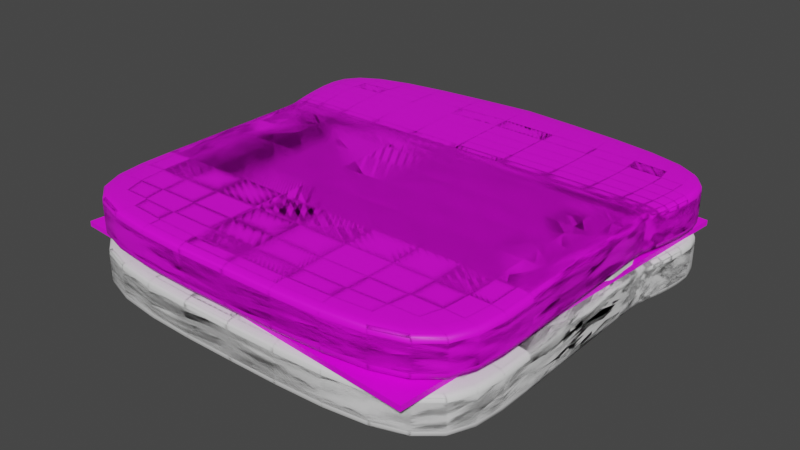 # Source: Faiwusiewiez_Jazmin_Nicole_48111284.blend  (saved by Blender 3.3.6; exported with 4.5.12 LTS)
import bpy
from mathutils import Matrix  # noqa: F401  (used for matrix-valued properties, if any)

bpy.ops.wm.read_factory_settings(use_empty=True)
scene = bpy.context.scene
scene.name = 'Scene'

# ---- images (referenced by path relative to the original .blend; pixels are not part of the script)
import os
ASSET_DIR = os.environ.get("B2B_ASSET_DIR", "")  # directory of the original .blend (textures are referenced by path, not embedded)
HERE = os.path.dirname(os.path.abspath(__file__))  # packed textures are extracted next to this script under _unpacked/

def load_image(name, relpath, width, height, colorspace="sRGB"):
    """Load a texture the original file referenced (path relative to the .blend, or extracted next to this script)."""
    p = next((c for c in (os.path.join(HERE, relpath), os.path.join(ASSET_DIR, relpath)) if relpath and os.path.exists(c)), "")
    if p:
        img = bpy.data.images.load(p, check_existing=True)
        img.name = name
    else:  # same state as the original file: an image datablock whose file is absent (Cycles renders it pink)
        img = bpy.data.images.new(name, width, height)
        img.source = "FILE"
        img.filepath = "//" + (relpath or name)
    img.colorspace_settings.name = colorspace
    return img
img_endesga_32_32x_png_001 = load_image('endesga-32-32x.png.001', 'endesga-32-32x.png', 1024, 1024, 'sRGB')

# ---- materials (node trees are filled in below, after node groups)
mat_paleta = bpy.data.materials.new('Paleta')
mat_paleta.use_transparent_shadow = False
mat_material_003 = bpy.data.materials.new('Material.003')
mat_material_003.use_transparent_shadow = False
mat_material_002 = bpy.data.materials.new('Material.002')
mat_material_002.use_transparent_shadow = False

# ---- material node trees
mat_paleta.use_nodes = True; mat_paleta.node_tree.nodes.clear()
_N = mat_paleta.node_tree.nodes; _L = mat_paleta.node_tree.links
n0 = _N.new('ShaderNodeBsdfPrincipled'); n0.name = 'Principled BSDF'; n0.location = (10, 300)
n0.distribution = 'GGX'
n0.subsurface_method = 'BURLEY'
n0.inputs[3].default_value = 1.45
n0.inputs[27].default_value = (0.0, 0.0, 0.0, 1.0)
n0.inputs[28].default_value = 1.0
n1 = _N.new('ShaderNodeOutputMaterial'); n1.name = 'Material Output'; n1.location = (300, 300)
n2 = _N.new('ShaderNodeTexImage'); n2.name = 'Image Texture'; n2.location = (-280, 280)
n2.image = img_endesga_32_32x_png_001
_L.new(n0.outputs[0], n1.inputs[0])
_L.new(n2.outputs[0], n0.inputs[0])
n1.is_active_output = True
mat_material_003.use_nodes = True; mat_material_003.node_tree.nodes.clear()
_N = mat_material_003.node_tree.nodes; _L = mat_material_003.node_tree.links
n0 = _N.new('ShaderNodeBsdfPrincipled'); n0.name = 'Principled BSDF'; n0.location = (10, 300)
n0.distribution = 'GGX'
n0.subsurface_method = 'RANDOM_WALK_SKIN'
n0.inputs[3].default_value = 1.45
n0.inputs[27].default_value = (0.0, 0.0, 0.0, 1.0)
n0.inputs[28].default_value = 1.0
n1 = _N.new('ShaderNodeOutputMaterial'); n1.name = 'Material Output'; n1.location = (300, 300)
n2 = _N.new('ShaderNodeTexImage'); n2.name = 'Image Texture'; n2.location = (-280, 280)
n2.image = img_endesga_32_32x_png_001
_L.new(n0.outputs[0], n1.inputs[0])
_L.new(n2.outputs[0], n0.inputs[0])
n1.is_active_output = True
mat_material_002.use_nodes = True; mat_material_002.node_tree.nodes.clear()
_N = mat_material_002.node_tree.nodes; _L = mat_material_002.node_tree.links
n0 = _N.new('ShaderNodeBsdfPrincipled'); n0.name = 'Principled BSDF'; n0.location = (10, 300)
n0.distribution = 'GGX'
n0.subsurface_method = 'RANDOM_WALK_SKIN'
n0.inputs[3].default_value = 1.45
n0.inputs[27].default_value = (0.0, 0.0, 0.0, 1.0)
n0.inputs[28].default_value = 1.0
n1 = _N.new('ShaderNodeOutputMaterial'); n1.name = 'Material Output'; n1.location = (300, 300)
n2 = _N.new('ShaderNodeTexImage'); n2.name = 'Image Texture'; n2.location = (-280, 280)
n2.image = img_endesga_32_32x_png_001
_L.new(n0.outputs[0], n1.inputs[0])
_L.new(n2.outputs[0], n0.inputs[0])
n1.is_active_output = True

# ---- world
world_world = bpy.data.worlds.new('World'); scene.world = world_world
world_world.use_nodes = True; world_world.node_tree.nodes.clear()
_N = world_world.node_tree.nodes; _L = world_world.node_tree.links
n0 = _N.new('ShaderNodeOutputWorld'); n0.name = 'World Output'; n0.location = (300, 300)
n1 = _N.new('ShaderNodeBackground'); n1.name = 'Background'; n1.location = (10, 300)
n1.inputs[0].default_value = (0.05088, 0.05088, 0.05088, 1.0)
_L.new(n1.outputs[0], n0.inputs[0])
n0.is_active_output = True
world_world.color = (0.05088, 0.05088, 0.05088)
world_world.use_sun_shadow = False
world_world.sun_shadow_jitter_overblur = 0.0

# ---- meshes
me_sphere = bpy.data.meshes.new('Sphere')
me_sphere.from_pydata([(0.0, 0.04142, 0.058), (0.0, 0.07174, 0.04298), (0.0, 0.08284, -3.621e-09), (0.0, 0.07174, -0.03998), (0.0, 0.04142, -0.06534), (0.02929, 0.02929, 0.05923), (0.05073, 0.05073, 0.04596), (0.05857, 0.05857, 0.001771), (0.05073, 0.05073, -0.03998), (0.02929, 0.02929, -0.06534), (0.0, -7.242e-09, -0.05644), (0.04142, -7.059e-09, 0.06086), (0.07174, -4.59e-09, 0.05115), (0.08284, -4.59e-09, 0.00591), (0.07174, -7.059e-09, -0.03998), (0.04142, -8.293e-09, -0.06534), (0.02929, -0.02929, 0.05923), (0.05073, -0.05073, 0.04596), (0.05857, -0.05857, 0.001771), (0.05073, -0.05073, -0.03998), (0.02929, -0.02929, -0.06534), (-2.285e-09, -0.04142, 0.058), (2.652e-09, -0.07174, 0.04298), (1.833e-10, -0.08284, -3.621e-09), (2.652e-09, -0.07174, -0.03998), (1.833e-10, -0.04142, -0.06534), (-0.002735, 0.01013, 0.07709), (-0.02929, -0.02929, 0.05994), (-0.05073, -0.05073, 0.04645), (-0.05857, -0.05857, 0.00197), (-0.05073, -0.05073, -0.03996), (-0.02929, -0.02929, -0.06534), (-0.04142, -4.59e-09, 0.06191), (-0.07174, -4.59e-09, 0.05224), (-0.08284, -4.59e-09, 0.006572), (-0.07174, -7.059e-09, -0.03897), (-0.04142, -7.059e-09, -0.06534), (-0.02929, 0.02929, 0.05994), (-0.05073, 0.05073, 0.04645), (-0.05857, 0.05857, 0.00197), (-0.05073, 0.05073, -0.03996), (-0.02929, 0.02929, -0.06534), (-0.001956, -0.00192, 0.05114), (-4.927e-09, -0.002766, 0.05117), (0.001964, -0.001935, 0.0511), (0.002752, 1.414e-05, 0.05084), (0.001964, 0.001926, 0.05038), (-4.781e-09, 0.002728, 0.05015), (-0.001956, 0.001927, 0.05043), (-0.002735, 2.589e-05, 0.05091), (-0.001956, 0.008437, 0.07807), (-4.107e-09, 0.007672, 0.07844), (0.001964, 0.008406, 0.07804), (0.002752, 0.0101, 0.07704), (0.001964, 0.01167, 0.07586), (-3.983e-09, 0.01232, 0.07533), (-0.001956, 0.01169, 0.0759), (-0.001956, 0.0214, 0.08504), (-0.002735, 0.02014, 0.08654), (-3.965e-09, 0.02188, 0.08434), (0.001964, 0.02137, 0.085), (0.002752, 0.02009, 0.0865), (0.001964, 0.01867, 0.08785), (-4.087e-09, 0.01804, 0.0884), (-0.001956, 0.0187, 0.08788)], [], [(10, 4, 9), (3, 2, 7, 8), (1, 0, 5, 6), (4, 3, 8, 9), (2, 1, 6, 7), (5, 46, 45, 11), (9, 8, 14, 15), (7, 6, 12, 13), (11, 45, 44, 16), (10, 9, 15), (8, 7, 13, 14), (6, 5, 11, 12), (15, 14, 19, 20), (13, 12, 17, 18), (16, 44, 43, 21), (10, 15, 20), (14, 13, 18, 19), (12, 11, 16, 17), (20, 19, 24, 25), (18, 17, 22, 23), (54, 55, 59, 60), (10, 20, 25), (19, 18, 23, 24), (17, 16, 21, 22), (25, 24, 30, 31), (23, 22, 28, 29), (37, 48, 47, 0), (10, 25, 31), (24, 23, 29, 30), (22, 21, 27, 28), (29, 28, 33, 34), (32, 49, 48, 37), (10, 31, 36), (30, 29, 34, 35), (28, 27, 32, 33), (31, 30, 35, 36), (21, 43, 42, 27), (10, 36, 41), (35, 34, 39, 40), (33, 32, 37, 38), (36, 35, 40, 41), (34, 33, 38, 39), (10, 41, 4), (40, 39, 2, 3), (38, 37, 0, 1), (41, 40, 3, 4), (39, 38, 1, 2), (0, 47, 46, 5), (46, 47, 55, 54), (27, 42, 49, 32), (44, 45, 53, 52), (42, 43, 51, 50), (47, 48, 56, 55), (45, 46, 54, 53), (43, 44, 52, 51), (49, 42, 50, 26), (48, 49, 26, 56), (64, 63, 62, 61, 60, 59, 57, 58), (55, 56, 57, 59), (51, 52, 62, 63), (52, 53, 61, 62), (56, 26, 58, 57), (53, 54, 60, 61), (26, 50, 64, 58), (50, 51, 63, 64)])
_uv = me_sphere.uv_layers.new(name='UVMap')
_uv.uv.foreach_set('vector', [0.2342, 0.5732, 0.2342, 0.5732, 0.2342, 0.5732, 0.2342, 0.5732, 0.2342, 0.5732, 0.2342, 0.5732, 0.2342, 0.5732, 0.2342, 0.5732, 0.2342, 0.5732, 0.2342, 0.5732, 0.2342, 0.5732, 0.2342, 0.5732, 0.2342, 0.5732, 0.2342, 0.5732, 0.2342, 0.5732, 0.2342, 0.5732, 0.2342, 0.5732, 0.2342, 0.5732, 0.2342, 0.5732, 0.2342, 0.5732, 0.2342, 0.5732, 0.2342, 0.5732, 0.2342, 0.5732, 0.2342, 0.5732, 0.2342, 0.5732, 0.2342, 0.5732, 0.2342, 0.5732, 0.2342, 0.5732, 0.2342, 0.5732, 0.2342, 0.5732, 0.2342, 0.5732, 0.2342, 0.5732, 0.2342, 0.5732, 0.2342, 0.5732, 0.2342, 0.5732, 0.2342, 0.5732, 0.2342, 0.5732, 0.2342, 0.5732, 0.2342, 0.5732, 0.2342, 0.5732, 0.2342, 0.5732, 0.2342, 0.5732, 0.2342, 0.5732, 0.2342, 0.5732, 0.2342, 0.5732, 0.2342, 0.5732, 0.2342, 0.5732, 0.2342, 0.5732, 0.2342, 0.5732, 0.2342, 0.5732, 0.2342, 0.5732, 0.2342, 0.5732, 0.2342, 0.5732, 0.2342, 0.5732, 0.2342, 0.5732, 0.2342, 0.5732, 0.2342, 0.5732, 0.2342, 0.5732, 0.2342, 0.5732, 0.2342, 0.5732, 0.2342, 0.5732, 0.2342, 0.5732, 0.2342, 0.5732, 0.2342, 0.5732, 0.2342, 0.5732, 0.2342, 0.5732, 0.2342, 0.5732, 0.2342, 0.5732, 0.2342, 0.5732, 0.2342, 0.5732, 0.2342, 0.5732, 0.2342, 0.5732, 0.2342, 0.5732, 0.2342, 0.5732, 0.2342, 0.5732, 0.2342, 0.5732, 0.2342, 0.5732, 0.1456, 0.4377, 0.1456, 0.4377, 0.1456, 0.4377, 0.1456, 0.4377, 0.2342, 0.5732, 0.2342, 0.5732, 0.2342, 0.5732, 0.2342, 0.5732, 0.2342, 0.5732, 0.2342, 0.5732, 0.2342, 0.5732, 0.2342, 0.5732, 0.2342, 0.5732, 0.2342, 0.5732, 0.2342, 0.5732, 0.2342, 0.5732, 0.2342, 0.5732, 0.2342, 0.5732, 0.2342, 0.5732, 0.2342, 0.5732, 0.2342, 0.5732, 0.2342, 0.5732, 0.2342, 0.5732, 0.2342, 0.5732, 0.2342, 0.5732, 0.2342, 0.5732, 0.2342, 0.5732, 0.2342, 0.5732, 0.2342, 0.5732, 0.2342, 0.5732, 0.2342, 0.5732, 0.2342, 0.5732, 0.2342, 0.5732, 0.2342, 0.5732, 0.2342, 0.5732, 0.2342, 0.5732, 0.2342, 0.5732, 0.2342, 0.5732, 0.2342, 0.5732, 0.2342, 0.5732, 0.2342, 0.5732, 0.2342, 0.5732, 0.2342, 0.5732, 0.2342, 0.5732, 0.2342, 0.5732, 0.2342, 0.5732, 0.2342, 0.5732, 0.2342, 0.5732, 0.2342, 0.5732, 0.2342, 0.5732, 0.2342, 0.5732, 0.2342, 0.5732, 0.2342, 0.5732, 0.2342, 0.5732, 0.2342, 0.5732, 0.2342, 0.5732, 0.2342, 0.5732, 0.2342, 0.5732, 0.2342, 0.5732, 0.2342, 0.5732, 0.2342, 0.5732, 0.2342, 0.5732, 0.2342, 0.5732, 0.2342, 0.5732, 0.2342, 0.5732, 0.2342, 0.5732, 0.2342, 0.5732, 0.2342, 0.5732, 0.2342, 0.5732, 0.2342, 0.5732, 0.2342, 0.5732, 0.2342, 0.5732, 0.2342, 0.5732, 0.2342, 0.5732, 0.2342, 0.5732, 0.2342, 0.5732, 0.2342, 0.5732, 0.2342, 0.5732, 0.2342, 0.5732, 0.2342, 0.5732, 0.2342, 0.5732, 0.2342, 0.5732, 0.2342, 0.5732, 0.2342, 0.5732, 0.2342, 0.5732, 0.2342, 0.5732, 0.2342, 0.5732, 0.2342, 0.5732, 0.2342, 0.5732, 0.2342, 0.5732, 0.2342, 0.5732, 0.2342, 0.5732, 0.2342, 0.5732, 0.2342, 0.5732, 0.2342, 0.5732, 0.2342, 0.5732, 0.2342, 0.5732, 0.2342, 0.5732, 0.2342, 0.5732, 0.2342, 0.5732, 0.2342, 0.5732, 0.2342, 0.5732, 0.2342, 0.5732, 0.2342, 0.5732, 0.2342, 0.5732, 0.2342, 0.5732, 0.2342, 0.5732, 0.1456, 0.4377, 0.1456, 0.4377, 0.1456, 0.4377, 0.1456, 0.4377, 0.2342, 0.5732, 0.2342, 0.5732, 0.2342, 0.5732, 0.2342, 0.5732, 0.1456, 0.4377, 0.1456, 0.4377, 0.1456, 0.4377, 0.1456, 0.4377, 0.1456, 0.4377, 0.1456, 0.4377, 0.1456, 0.4377, 0.1456, 0.4377, 0.1456, 0.4377, 0.1456, 0.4377, 0.1456, 0.4377, 0.1456, 0.4377, 0.1456, 0.4377, 0.1456, 0.4377, 0.1456, 0.4377, 0.1456, 0.4377, 0.1456, 0.4377, 0.1456, 0.4377, 0.1456, 0.4377, 0.1456, 0.4377, 0.1456, 0.4377, 0.1456, 0.4377, 0.1456, 0.4377, 0.1456, 0.4377, 0.1456, 0.4377, 0.1456, 0.4377, 0.1456, 0.4377, 0.1456, 0.4377, 0.1456, 0.4377, 0.1456, 0.4377, 0.1456, 0.4377, 0.1456, 0.4377, 0.1456, 0.4377, 0.1456, 0.4377, 0.1456, 0.4377, 0.1456, 0.4377, 0.1456, 0.4377, 0.1456, 0.4377, 0.1456, 0.4377, 0.1456, 0.4377, 0.1456, 0.4377, 0.1456, 0.4377, 0.1456, 0.4377, 0.1456, 0.4377, 0.1456, 0.4377, 0.1456, 0.4377, 0.1456, 0.4377, 0.1456, 0.4377, 0.1456, 0.4377, 0.1456, 0.4377, 0.1456, 0.4377, 0.1456, 0.4377, 0.1456, 0.4377, 0.1456, 0.4377, 0.1456, 0.4377, 0.1456, 0.4377, 0.1456, 0.4377, 0.1456, 0.4377, 0.1456, 0.4377, 0.1456, 0.4377, 0.1456, 0.4377, 0.1456, 0.4377, 0.1456, 0.4377, 0.1456, 0.4377])
me_sphere.materials.append(mat_paleta)
me_sphere.use_remesh_fix_poles = True
me_sphere.use_remesh_preserve_attributes = False
me_sphere.update()
me_cylinder = bpy.data.meshes.new('Cylinder')
me_cylinder.from_pydata([(2.016e-09, 0.03354, -0.1388), (2.016e-09, 0.03354, 0.1388), (0.01677, 0.02905, -0.1388), (0.01677, 0.02905, 0.1388), (0.02905, 0.01677, -0.1388), (0.02905, 0.01677, 0.1388), (0.03354, -2.752e-09, -0.1388), (0.03354, -2.752e-09, 0.1388), (0.02905, -0.01677, -0.1388), (0.02905, -0.01677, 0.1388), (0.01677, -0.02905, -0.1388), (0.01677, -0.02905, 0.1388), (3.796e-10, -0.03354, -0.1388), (3.796e-10, -0.03354, 0.1388), (-0.01677, -0.02905, -0.1388), (-0.01677, -0.02905, 0.1388), (-0.02905, -0.01677, -0.1388), (-0.02905, -0.01677, 0.1388), (-0.03354, 5.029e-10, -0.1388), (-0.03354, 5.029e-10, 0.1388), (-0.02905, 0.01677, -0.1388), (-0.02905, 0.01677, 0.1388), (-0.01677, 0.02905, -0.1388), (-0.01677, 0.02905, 0.1388), (0.0, 0.111, -0.1388), (0.05551, 0.09615, -0.1388), (0.05551, 0.09615, 0.1388), (0.0, 0.111, 0.1388), (0.09615, 0.05551, -0.1388), (0.09615, 0.05551, 0.1388), (0.111, -4.853e-09, -0.1388), (0.111, -4.853e-09, 0.1388), (0.09615, -0.05551, -0.1388), (0.09615, -0.05551, 0.1388), (0.05551, -0.09615, -0.1388), (0.05551, -0.09615, 0.1388), (-9.706e-09, -0.111, -0.1388), (-9.706e-09, -0.111, 0.1388), (-0.05551, -0.09615, -0.1388), (-0.05551, -0.09615, 0.1388), (-0.09615, -0.05551, -0.1388), (-0.09615, -0.05551, 0.1388), (-0.111, 1.324e-09, -0.1388), (-0.111, 1.324e-09, 0.1388), (-0.09615, 0.05551, -0.1388), (-0.09615, 0.05551, 0.1388), (-0.05551, 0.09615, -0.1388), (-0.05551, 0.09615, 0.1388), (1.803e-10, 0.09933, -0.1388), (0.04967, 0.08602, -0.1388), (0.04967, 0.08602, 0.1388), (1.803e-10, 0.09933, 0.1388), (0.08602, 0.04967, -0.1388), (0.08602, 0.04967, 0.1388), (0.09933, -4.131e-09, -0.1388), (0.09933, -4.131e-09, 0.1388), (0.08602, -0.04967, -0.1388), (0.08602, -0.04967, 0.1388), (0.04967, -0.08602, -0.1388), (0.04967, -0.08602, 0.1388), (-9.165e-09, -0.09933, -0.1388), (-9.165e-09, -0.09933, 0.1388), (-0.04967, -0.08602, -0.1388), (-0.04967, -0.08602, 0.1388), (-0.08602, -0.04967, -0.1388), (-0.08602, -0.04967, 0.1388), (-0.09933, 1.324e-09, -0.1388), (-0.09933, 1.324e-09, 0.1388), (-0.08602, 0.04967, -0.1388), (-0.08602, 0.04967, 0.1388), (-0.04967, 0.08602, -0.1388), (-0.04967, 0.08602, 0.1388), (7.847e-10, 0.06015, -0.1388), (0.03008, 0.0521, -0.1388), (0.03008, 0.0521, 0.1388), (7.847e-10, 0.06015, 0.1388), (0.0521, 0.03008, -0.1388), (0.0521, 0.03008, 0.1388), (0.06015, -1.11e-09, -0.1388), (0.06015, -1.11e-09, 0.1388), (0.0521, -0.03008, -0.1388), (0.0521, -0.03008, 0.1388), (0.03008, -0.0521, -0.1388), (0.03008, -0.0521, 0.1388), (-3.726e-09, -0.06015, -0.1388), (-3.726e-09, -0.06015, 0.1388), (-0.03008, -0.0521, -0.1388), (-0.03008, -0.0521, 0.1388), (-0.0521, -0.03008, -0.1388), (-0.0521, -0.03008, 0.1388), (-0.06015, 1.324e-09, -0.1388), (-0.06015, 1.324e-09, 0.1388), (-0.0521, 0.03008, -0.1388), (-0.0521, 0.03008, 0.1388), (-0.03008, 0.0521, -0.1388), (-0.03008, 0.0521, 0.1388), (0.0, 0.111, 0.07005), (0.0, 0.111, 0.06272), (0.05551, 0.09615, 0.06272), (0.05551, 0.09615, 0.07005), (0.09615, 0.05551, 0.06272), (0.09615, 0.05551, 0.07005), (0.111, -4.853e-09, 0.06272), (0.111, -4.853e-09, 0.07005), (0.09615, -0.05551, 0.06272), (0.09615, -0.05551, 0.07005), (0.05551, -0.09615, 0.06272), (0.05551, -0.09615, 0.07005), (-9.706e-09, -0.111, 0.06272), (-9.706e-09, -0.111, 0.07005), (-0.05551, -0.09615, 0.06272), (-0.05551, -0.09615, 0.07005), (-0.09615, -0.05551, 0.06272), (-0.09615, -0.05551, 0.07005), (-0.111, 1.324e-09, 0.06272), (-0.111, 1.324e-09, 0.07005), (-0.09615, 0.05551, 0.06272), (-0.09615, 0.05551, 0.07005), (-0.05551, 0.09615, 0.06272), (-0.05551, 0.09615, 0.07005), (0.05551, 0.09615, -0.08976), (0.05551, 0.09615, -0.09709), (0.09615, 0.05551, -0.08976), (0.09615, 0.05551, -0.09709), (0.111, -4.853e-09, -0.08976), (0.111, -4.853e-09, -0.09709), (0.09615, -0.05551, -0.08976), (0.09615, -0.05551, -0.09709), (0.05551, -0.09615, -0.08976), (0.05551, -0.09615, -0.09709), (-9.706e-09, -0.111, -0.08976), (-9.706e-09, -0.111, -0.09709), (-0.05551, -0.09615, -0.08976), (-0.05551, -0.09615, -0.09709), (-0.09615, -0.05551, -0.08976), (-0.09615, -0.05551, -0.09709), (-0.111, 1.324e-09, -0.08976), (-0.111, 1.324e-09, -0.09709), (-0.09615, 0.05551, -0.08976), (-0.09615, 0.05551, -0.09709), (-0.05551, 0.09615, -0.08976), (-0.05551, 0.09615, -0.09709), (0.0, 0.111, -0.09709), (0.0, 0.111, -0.08976)], [], [(140, 118, 97, 143), (120, 98, 100, 122), (122, 100, 102, 124), (124, 102, 104, 126), (126, 104, 106, 128), (128, 106, 108, 130), (130, 108, 110, 132), (132, 110, 112, 134), (134, 112, 114, 136), (136, 114, 116, 138), (3, 1, 23, 21, 19, 17, 15, 13, 11, 9, 7, 5), (138, 116, 118, 140), (143, 97, 98, 120), (0, 2, 4, 6, 8, 10, 12, 14, 16, 18, 20, 22), (49, 48, 24, 25), (51, 50, 26, 27), (52, 49, 25, 28), (50, 53, 29, 26), (54, 52, 28, 30), (53, 55, 31, 29), (56, 54, 30, 32), (55, 57, 33, 31), (58, 56, 32, 34), (57, 59, 35, 33), (60, 58, 34, 36), (59, 61, 37, 35), (62, 60, 36, 38), (61, 63, 39, 37), (64, 62, 38, 40), (63, 65, 41, 39), (66, 64, 40, 42), (65, 67, 43, 41), (68, 66, 42, 44), (67, 69, 45, 43), (70, 68, 44, 46), (69, 71, 47, 45), (48, 70, 46, 24), (71, 51, 27, 47), (73, 72, 48, 49), (75, 74, 50, 51), (76, 73, 49, 52), (74, 77, 53, 50), (78, 76, 52, 54), (77, 79, 55, 53), (80, 78, 54, 56), (79, 81, 57, 55), (82, 80, 56, 58), (81, 83, 59, 57), (84, 82, 58, 60), (83, 85, 61, 59), (86, 84, 60, 62), (85, 87, 63, 61), (88, 86, 62, 64), (87, 89, 65, 63), (90, 88, 64, 66), (89, 91, 67, 65), (92, 90, 66, 68), (91, 93, 69, 67), (94, 92, 68, 70), (93, 95, 71, 69), (72, 94, 70, 48), (95, 75, 51, 71), (2, 0, 72, 73), (1, 3, 74, 75), (4, 2, 73, 76), (3, 5, 77, 74), (6, 4, 76, 78), (5, 7, 79, 77), (8, 6, 78, 80), (7, 9, 81, 79), (10, 8, 80, 82), (9, 11, 83, 81), (12, 10, 82, 84), (11, 13, 85, 83), (14, 12, 84, 86), (13, 15, 87, 85), (16, 14, 86, 88), (15, 17, 89, 87), (18, 16, 88, 90), (17, 19, 91, 89), (20, 18, 90, 92), (19, 21, 93, 91), (22, 20, 92, 94), (21, 23, 95, 93), (0, 22, 94, 72), (23, 1, 75, 95), (99, 26, 29, 101), (25, 121, 123, 28), (117, 45, 47, 119), (115, 43, 45, 117), (113, 41, 43, 115), (111, 39, 41, 113), (109, 37, 39, 111), (107, 35, 37, 109), (105, 33, 35, 107), (103, 31, 33, 105), (101, 29, 31, 103), (96, 27, 26, 99), (28, 123, 125, 30), (24, 142, 121, 25), (30, 125, 127, 32), (32, 127, 129, 34), (34, 129, 131, 36), (36, 131, 133, 38), (38, 133, 135, 40), (40, 135, 137, 42), (42, 137, 139, 44), (44, 139, 141, 46), (46, 141, 142, 24), (119, 96, 97, 118), (117, 119, 118, 116), (115, 117, 116, 114), (113, 115, 114, 112), (111, 113, 112, 110), (109, 111, 110, 108), (107, 109, 108, 106), (105, 107, 106, 104), (103, 105, 104, 102), (101, 103, 102, 100), (99, 101, 100, 98), (96, 99, 98, 97), (143, 120, 121, 142), (120, 122, 123, 121), (122, 124, 125, 123), (124, 126, 127, 125), (126, 128, 129, 127), (128, 130, 131, 129), (130, 132, 133, 131), (132, 134, 135, 133), (134, 136, 137, 135), (136, 138, 139, 137), (138, 140, 141, 139), (140, 143, 142, 141), (119, 47, 27, 96)])
_uv = me_cylinder.uv_layers.new(name='UVMap')
_uv.uv.foreach_set('vector', [0.644, 0.3601, 0.644, 0.3601, 0.644, 0.3601, 0.644, 0.3601, 0.644, 0.3601, 0.644, 0.3601, 0.644, 0.3601, 0.644, 0.3601, 0.644, 0.3601, 0.644, 0.3601, 0.644, 0.3601, 0.644, 0.3601, 0.644, 0.3601, 0.644, 0.3601, 0.644, 0.3601, 0.644, 0.3601, 0.644, 0.3601, 0.644, 0.3601, 0.644, 0.3601, 0.644, 0.3601, 0.644, 0.3601, 0.644, 0.3601, 0.644, 0.3601, 0.644, 0.3601, 0.644, 0.3601, 0.644, 0.3601, 0.644, 0.3601, 0.644, 0.3601, 0.644, 0.3601, 0.644, 0.3601, 0.644, 0.3601, 0.644, 0.3601, 0.644, 0.3601, 0.644, 0.3601, 0.644, 0.3601, 0.644, 0.3601, 0.644, 0.3601, 0.644, 0.3601, 0.644, 0.3601, 0.644, 0.3601, 0.644, 0.3601, 0.644, 0.3601, 0.644, 0.3601, 0.644, 0.3601, 0.644, 0.3601, 0.644, 0.3601, 0.644, 0.3601, 0.644, 0.3601, 0.644, 0.3601, 0.644, 0.3601, 0.644, 0.3601, 0.644, 0.3601, 0.644, 0.3601, 0.644, 0.3601, 0.644, 0.3601, 0.644, 0.3601, 0.644, 0.3601, 0.644, 0.3601, 0.644, 0.3601, 0.644, 0.3601, 0.644, 0.3601, 0.644, 0.3601, 0.644, 0.3601, 0.644, 0.3601, 0.644, 0.3601, 0.644, 0.3601, 0.644, 0.3601, 0.644, 0.3601, 0.644, 0.3601, 0.644, 0.3601, 0.644, 0.3601, 0.644, 0.3601, 0.6723, 0.325, 0.6723, 0.325, 0.6723, 0.325, 0.6723, 0.325, 0.6723, 0.325, 0.6723, 0.325, 0.6723, 0.325, 0.6723, 0.325, 0.6723, 0.325, 0.6723, 0.325, 0.6723, 0.325, 0.6723, 0.325, 0.6723, 0.325, 0.6723, 0.325, 0.6723, 0.325, 0.6723, 0.325, 0.6723, 0.325, 0.6723, 0.325, 0.6723, 0.325, 0.6723, 0.325, 0.6723, 0.325, 0.6723, 0.325, 0.6723, 0.325, 0.6723, 0.325, 0.6723, 0.325, 0.6723, 0.325, 0.6723, 0.325, 0.6723, 0.325, 0.6723, 0.325, 0.6723, 0.325, 0.6723, 0.325, 0.6723, 0.325, 0.6723, 0.325, 0.6723, 0.325, 0.6723, 0.325, 0.6723, 0.325, 0.6723, 0.325, 0.6723, 0.325, 0.6723, 0.325, 0.6723, 0.325, 0.6723, 0.325, 0.6723, 0.325, 0.6723, 0.325, 0.6723, 0.325, 0.6723, 0.325, 0.6723, 0.325, 0.6723, 0.325, 0.6723, 0.325, 0.6723, 0.325, 0.6723, 0.325, 0.6723, 0.325, 0.6723, 0.325, 0.6723, 0.325, 0.6723, 0.325, 0.6723, 0.325, 0.6723, 0.325, 0.6723, 0.325, 0.6723, 0.325, 0.6723, 0.325, 0.6723, 0.325, 0.6723, 0.325, 0.6723, 0.325, 0.6723, 0.325, 0.6723, 0.325, 0.6723, 0.325, 0.6723, 0.325, 0.6723, 0.325, 0.6723, 0.325, 0.6723, 0.325, 0.6723, 0.325, 0.6723, 0.325, 0.6723, 0.325, 0.6723, 0.325, 0.6723, 0.325, 0.6723, 0.325, 0.6723, 0.325, 0.6723, 0.325, 0.6723, 0.325, 0.6723, 0.325, 0.6723, 0.325, 0.6723, 0.325, 0.6723, 0.325, 0.6723, 0.325, 0.6723, 0.325, 0.6723, 0.325, 0.6723, 0.325, 0.6723, 0.325, 0.6723, 0.325, 0.6723, 0.325, 0.6723, 0.325, 0.6723, 0.325, 0.6723, 0.325, 0.6723, 0.325, 0.6723, 0.325, 0.6723, 0.325, 0.6723, 0.325, 0.644, 0.3601, 0.644, 0.3601, 0.644, 0.3601, 0.644, 0.3601, 0.644, 0.3601, 0.644, 0.3601, 0.644, 0.3601, 0.644, 0.3601, 0.644, 0.3601, 0.644, 0.3601, 0.644, 0.3601, 0.644, 0.3601, 0.644, 0.3601, 0.644, 0.3601, 0.644, 0.3601, 0.644, 0.3601, 0.644, 0.3601, 0.644, 0.3601, 0.644, 0.3601, 0.644, 0.3601, 0.644, 0.3601, 0.644, 0.3601, 0.644, 0.3601, 0.644, 0.3601, 0.644, 0.3601, 0.644, 0.3601, 0.644, 0.3601, 0.644, 0.3601, 0.644, 0.3601, 0.644, 0.3601, 0.644, 0.3601, 0.644, 0.3601, 0.644, 0.3601, 0.644, 0.3601, 0.644, 0.3601, 0.644, 0.3601, 0.644, 0.3601, 0.644, 0.3601, 0.644, 0.3601, 0.644, 0.3601, 0.644, 0.3601, 0.644, 0.3601, 0.644, 0.3601, 0.644, 0.3601, 0.644, 0.3601, 0.644, 0.3601, 0.644, 0.3601, 0.644, 0.3601, 0.644, 0.3601, 0.644, 0.3601, 0.644, 0.3601, 0.644, 0.3601, 0.644, 0.3601, 0.644, 0.3601, 0.644, 0.3601, 0.644, 0.3601, 0.644, 0.3601, 0.644, 0.3601, 0.644, 0.3601, 0.644, 0.3601, 0.644, 0.3601, 0.644, 0.3601, 0.644, 0.3601, 0.644, 0.3601, 0.644, 0.3601, 0.644, 0.3601, 0.644, 0.3601, 0.644, 0.3601, 0.644, 0.3601, 0.644, 0.3601, 0.644, 0.3601, 0.644, 0.3601, 0.644, 0.3601, 0.644, 0.3601, 0.644, 0.3601, 0.644, 0.3601, 0.644, 0.3601, 0.644, 0.3601, 0.644, 0.3601, 0.644, 0.3601, 0.644, 0.3601, 0.644, 0.3601, 0.644, 0.3601, 0.644, 0.3601, 0.644, 0.3601, 0.644, 0.3601, 0.644, 0.3601, 0.644, 0.3601, 0.644, 0.3601, 0.644, 0.3601, 0.644, 0.3601, 0.644, 0.3601, 0.644, 0.3601, 0.644, 0.3601, 0.644, 0.3601, 0.644, 0.3601, 0.6723, 0.325, 0.6723, 0.325, 0.6723, 0.325, 0.6723, 0.325, 0.6723, 0.325, 0.6723, 0.325, 0.6723, 0.325, 0.6723, 0.325, 0.6723, 0.325, 0.6723, 0.325, 0.6723, 0.325, 0.6723, 0.325, 0.6723, 0.325, 0.6723, 0.325, 0.6723, 0.325, 0.6723, 0.325, 0.6723, 0.325, 0.6723, 0.325, 0.6723, 0.325, 0.6723, 0.325, 0.6723, 0.325, 0.6723, 0.325, 0.6723, 0.325, 0.6723, 0.325, 0.6723, 0.325, 0.6723, 0.325, 0.6723, 0.325, 0.6723, 0.325, 0.6723, 0.325, 0.6723, 0.325, 0.6723, 0.325, 0.6723, 0.325, 0.6723, 0.325, 0.6723, 0.325, 0.6723, 0.325, 0.6723, 0.325, 0.6723, 0.325, 0.6723, 0.325, 0.6723, 0.325, 0.6723, 0.325, 0.6723, 0.325, 0.6723, 0.325, 0.6723, 0.325, 0.6723, 0.325, 0.6723, 0.325, 0.6723, 0.325, 0.6723, 0.325, 0.6723, 0.325, 0.6723, 0.325, 0.6723, 0.325, 0.6723, 0.325, 0.6723, 0.325, 0.6723, 0.325, 0.6723, 0.325, 0.6723, 0.325, 0.6723, 0.325, 0.6723, 0.325, 0.6723, 0.325, 0.6723, 0.325, 0.6723, 0.325, 0.6723, 0.325, 0.6723, 0.325, 0.6723, 0.325, 0.6723, 0.325, 0.6723, 0.325, 0.6723, 0.325, 0.6723, 0.325, 0.6723, 0.325, 0.6723, 0.325, 0.6723, 0.325, 0.6723, 0.325, 0.6723, 0.325, 0.6723, 0.325, 0.6723, 0.325, 0.6723, 0.325, 0.6723, 0.325, 0.6723, 0.325, 0.6723, 0.325, 0.6723, 0.325, 0.6723, 0.325, 0.6723, 0.325, 0.6723, 0.325, 0.6723, 0.325, 0.6723, 0.325, 0.6723, 0.325, 0.6723, 0.325, 0.6723, 0.325, 0.6723, 0.325, 0.6723, 0.325, 0.6723, 0.325, 0.6723, 0.325, 0.6723, 0.325, 0.6723, 0.325, 0.6723, 0.325, 0.6723, 0.325, 0.6723, 0.325, 0.644, 0.3601, 0.644, 0.3601, 0.644, 0.3601, 0.644, 0.3601, 0.644, 0.3601, 0.644, 0.3601, 0.644, 0.3601, 0.644, 0.3601, 0.644, 0.3601, 0.644, 0.3601, 0.644, 0.3601, 0.644, 0.3601, 0.644, 0.3601, 0.644, 0.3601, 0.644, 0.3601, 0.644, 0.3601, 0.644, 0.3601, 0.644, 0.3601, 0.644, 0.3601, 0.644, 0.3601, 0.644, 0.3601, 0.644, 0.3601, 0.644, 0.3601, 0.644, 0.3601, 0.644, 0.3601, 0.644, 0.3601, 0.644, 0.3601, 0.644, 0.3601, 0.644, 0.3601, 0.644, 0.3601, 0.644, 0.3601, 0.644, 0.3601, 0.644, 0.3601, 0.644, 0.3601, 0.644, 0.3601, 0.644, 0.3601, 0.644, 0.3601, 0.644, 0.3601, 0.644, 0.3601, 0.644, 0.3601, 0.644, 0.3601, 0.644, 0.3601, 0.644, 0.3601, 0.644, 0.3601, 0.644, 0.3601, 0.644, 0.3601, 0.644, 0.3601, 0.644, 0.3601, 0.644, 0.3601, 0.644, 0.3601, 0.644, 0.3601, 0.644, 0.3601, 0.644, 0.3601, 0.644, 0.3601, 0.644, 0.3601, 0.644, 0.3601, 0.644, 0.3601, 0.644, 0.3601, 0.644, 0.3601, 0.644, 0.3601, 0.644, 0.3601, 0.644, 0.3601, 0.644, 0.3601, 0.644, 0.3601, 0.644, 0.3601, 0.644, 0.3601, 0.644, 0.3601, 0.644, 0.3601, 0.644, 0.3601, 0.644, 0.3601, 0.644, 0.3601, 0.644, 0.3601, 0.644, 0.3601, 0.644, 0.3601, 0.644, 0.3601, 0.644, 0.3601, 0.644, 0.3601, 0.644, 0.3601, 0.644, 0.3601, 0.644, 0.3601, 0.644, 0.3601, 0.644, 0.3601, 0.644, 0.3601, 0.644, 0.3601, 0.644, 0.3601, 0.644, 0.3601, 0.644, 0.3601, 0.644, 0.3601, 0.644, 0.3601, 0.644, 0.3601, 0.644, 0.3601, 0.644, 0.3601, 0.6723, 0.325, 0.6723, 0.325, 0.6723, 0.325, 0.6723, 0.325, 0.6723, 0.325, 0.6723, 0.325, 0.6723, 0.325, 0.6723, 0.325, 0.6723, 0.325, 0.6723, 0.325, 0.6723, 0.325, 0.6723, 0.325, 0.6723, 0.325, 0.6723, 0.325, 0.6723, 0.325, 0.6723, 0.325, 0.6723, 0.325, 0.6723, 0.325, 0.6723, 0.325, 0.6723, 0.325, 0.6723, 0.325, 0.6723, 0.325, 0.6723, 0.325, 0.6723, 0.325, 0.6723, 0.325, 0.6723, 0.325, 0.6723, 0.325, 0.6723, 0.325, 0.6723, 0.325, 0.6723, 0.325, 0.6723, 0.325, 0.6723, 0.325, 0.6723, 0.325, 0.6723, 0.325, 0.6723, 0.325, 0.6723, 0.325, 0.6723, 0.325, 0.6723, 0.325, 0.6723, 0.325, 0.6723, 0.325, 0.6723, 0.325, 0.6723, 0.325, 0.6723, 0.325, 0.6723, 0.325, 0.6723, 0.325, 0.6723, 0.325, 0.6723, 0.325, 0.6723, 0.325, 0.6723, 0.325, 0.6723, 0.325, 0.6723, 0.325, 0.6723, 0.325, 0.6723, 0.325, 0.6723, 0.325, 0.6723, 0.325, 0.6723, 0.325, 0.6723, 0.325, 0.6723, 0.325, 0.6723, 0.325, 0.6723, 0.325, 0.6723, 0.325, 0.6723, 0.325, 0.6723, 0.325, 0.6723, 0.325, 0.6723, 0.325, 0.6723, 0.325, 0.6723, 0.325, 0.6723, 0.325, 0.6723, 0.325, 0.6723, 0.325, 0.6723, 0.325, 0.6723, 0.325, 0.6723, 0.325, 0.6723, 0.325, 0.6723, 0.325, 0.6723, 0.325, 0.6723, 0.325, 0.6723, 0.325, 0.6723, 0.325, 0.6723, 0.325, 0.6723, 0.325, 0.6723, 0.325, 0.6723, 0.325, 0.6723, 0.325, 0.6723, 0.325, 0.6723, 0.325, 0.6723, 0.325, 0.6723, 0.325, 0.6723, 0.325, 0.6723, 0.325, 0.6723, 0.325, 0.6723, 0.325, 0.6723, 0.325, 0.6723, 0.325, 0.6723, 0.325, 0.6723, 0.325, 0.644, 0.3601, 0.644, 0.3601, 0.644, 0.3601, 0.644, 0.3601])
me_cylinder.materials.append(mat_paleta)
me_cylinder.use_remesh_fix_poles = True
me_cylinder.use_remesh_preserve_attributes = False
me_cylinder.update()
me_cube = bpy.data.meshes.new('Cube')
me_cube.from_pydata([(0.1805, 0.1125, 0.02516), (0.1805, 0.1125, -0.02516), (0.1882, -0.08483, 0.02516), (0.1882, -0.08483, -0.02516), (-0.1515, 0.1017, 0.02516), (-0.1515, 0.1017, -0.02516), (-0.2249, -0.0523, 0.02516), (-0.2249, -0.0523, -0.02516), (-0.05216, -0.09205, 0.02516), (-0.05216, -0.09205, -0.02516), (0.0, 0.1125, 0.02516), (0.0, 0.1125, -0.02516), (0.2326, -0.002409, 0.02516), (0.2326, -0.002409, -0.02516), (-0.2693, 0.06505, 0.02516), (-0.2693, 0.06505, -0.02516), (-0.1014, 0.0271, -0.02516), (-0.1014, 0.0271, 0.02516), (0.09024, -0.1125, 0.02516), (0.1007, 0.1299, -0.02516), (0.09024, -0.1125, -0.02516), (0.1007, 0.1299, 0.02516), (0.2517, -0.002697, 0.02516), (0.1943, 0.1207, 0.02516), (0.1943, 0.1207, -0.02516), (0.2517, -0.002697, -0.02516), (0.2023, -0.09278, -0.02516), (0.2023, -0.09278, 0.02516), (0.09213, -0.1243, 0.02516), (-0.0576, -0.1034, -0.02516), (-0.2392, -0.06016, -0.02516), (-0.2392, -0.06016, 0.02516), (-0.2866, 0.07008, 0.02516), (-0.2866, 0.07008, -0.02516), (-0.1569, 0.1131, -0.02516), (-0.1569, 0.1131, 0.02516), (-0.003627, 0.1242, 0.02516), (0.1014, 0.1417, -0.02516), (-0.0576, -0.1034, 0.02516), (0.09213, -0.1243, -0.02516), (0.1014, 0.1417, 0.02516), (-0.003627, 0.1242, -0.02516), (0.1398, -0.0008563, 0.02516), (0.09212, -0.03051, 0.02516), (0.04254, 0.008625, 0.02516), (0.09164, 0.03114, 0.02516), (0.1263, -0.0231, 0.02516), (0.09207, 0.00295, 0.02516), (0.05634, -0.01688, 0.02516), (0.05648, 0.02777, 0.02516), (0.1281, 0.02184, 0.02516), (0.04254, 0.008625, -0.02516), (0.09212, -0.03051, -0.02516), (0.1398, -0.0008563, -0.02516), (0.09164, 0.03114, -0.02516), (0.05634, -0.01688, -0.02516), (0.09207, 0.00295, -0.02516), (0.1263, -0.0231, -0.02516), (0.1281, 0.02184, -0.02516), (0.05648, 0.02777, -0.02516), (0.141, 0.02928, 0.02516), (0.1566, -0.001124, 0.02516), (0.1385, -0.03095, 0.02516), (0.09024, -0.04142, 0.02516), (0.04311, -0.02347, 0.02516), (0.02545, 0.009162, 0.02516), (0.04555, 0.03676, 0.02516), (0.09358, 0.04137, 0.02516), (0.04555, 0.03676, -0.02516), (0.02545, 0.009162, -0.02516), (0.04311, -0.02347, -0.02516), (0.09024, -0.04142, -0.02516), (0.1385, -0.03095, -0.02516), (0.1566, -0.001124, -0.02516), (0.141, 0.02928, -0.02516), (0.09358, 0.04137, -0.02516)], [], [(2, 27, 22, 12), (9, 29, 30, 7), (6, 31, 38, 8), (3, 26, 39, 20), (17, 10, 4, 14), (20, 71, 72, 73, 13, 3), (15, 5, 11, 16), (18, 63, 64, 65, 17, 8), (18, 28, 27, 2), (19, 37, 24, 1), (16, 11, 19, 75, 68, 69), (7, 15, 16, 9), (8, 17, 14, 6), (11, 41, 37, 19), (10, 36, 35, 4), (75, 19, 1, 13, 73, 74), (67, 21, 10, 17, 65, 66), (8, 38, 28, 18), (2, 12, 61, 62, 63, 18), (9, 16, 69, 70, 71, 20), (13, 25, 26, 3), (22, 27, 26, 25), (38, 31, 30, 29), (32, 35, 34, 33), (40, 23, 24, 37), (35, 36, 41, 34), (28, 38, 29, 39), (31, 32, 33, 30), (23, 22, 25, 24), (27, 28, 39, 26), (36, 40, 37, 41), (0, 23, 40, 21), (20, 39, 29, 9), (1, 24, 25, 13), (21, 40, 36, 10), (14, 32, 31, 6), (4, 35, 32, 14), (12, 22, 23, 0), (5, 34, 41, 11), (15, 33, 34, 5), (7, 30, 33, 15), (42, 50, 47, 46), (43, 46, 47, 48), (44, 48, 47, 49), (45, 49, 47, 50), (51, 59, 56, 55), (52, 55, 56, 57), (53, 57, 56, 58), (54, 58, 56, 59), (12, 0, 21, 67, 60, 61), (42, 61, 60, 50), (46, 62, 61, 42), (43, 63, 62, 46), (48, 64, 63, 43), (44, 65, 64, 48), (49, 66, 65, 44), (45, 67, 66, 49), (50, 60, 67, 45), (51, 69, 68, 59), (55, 70, 69, 51), (52, 71, 70, 55), (57, 72, 71, 52), (53, 73, 72, 57), (58, 74, 73, 53), (54, 75, 74, 58), (59, 68, 75, 54)])
_uv = me_cube.uv_layers.new(name='UVMap')
_uv.uv.foreach_set('vector', [0.07921, 0.5787, 0.07921, 0.5787, 0.07921, 0.5787, 0.07921, 0.5787, 0.07921, 0.5787, 0.07921, 0.5787, 0.07921, 0.5787, 0.07921, 0.5787, 0.07921, 0.5787, 0.07921, 0.5787, 0.07921, 0.5787, 0.07921, 0.5787, 0.07921, 0.5787, 0.07921, 0.5787, 0.07921, 0.5787, 0.07921, 0.5787, 0.2638, 0.4675, 0.2638, 0.4675, 0.2638, 0.4675, 0.2638, 0.4675, 0.2638, 0.4675, 0.2638, 0.4675, 0.2638, 0.4675, 0.2638, 0.4675, 0.2638, 0.4675, 0.2638, 0.4675, 0.2638, 0.4675, 0.2638, 0.4675, 0.2638, 0.4675, 0.2638, 0.4675, 0.2638, 0.4675, 0.2638, 0.4675, 0.2638, 0.4675, 0.2638, 0.4675, 0.2638, 0.4675, 0.2638, 0.4675, 0.07921, 0.5787, 0.07921, 0.5787, 0.07921, 0.5787, 0.07921, 0.5787, 0.07921, 0.5787, 0.07921, 0.5787, 0.07921, 0.5787, 0.07921, 0.5787, 0.2638, 0.4675, 0.2638, 0.4675, 0.2638, 0.4675, 0.2638, 0.4675, 0.2638, 0.4675, 0.2638, 0.4675, 0.2638, 0.4675, 0.2638, 0.4675, 0.2638, 0.4675, 0.2638, 0.4675, 0.2638, 0.4675, 0.2638, 0.4675, 0.2638, 0.4675, 0.2638, 0.4675, 0.07921, 0.5787, 0.07921, 0.5787, 0.07921, 0.5787, 0.07921, 0.5787, 0.07921, 0.5787, 0.07921, 0.5787, 0.07921, 0.5787, 0.07921, 0.5787, 0.2638, 0.4675, 0.2638, 0.4675, 0.2638, 0.4675, 0.2638, 0.4675, 0.2638, 0.4675, 0.2638, 0.4675, 0.2638, 0.4675, 0.2638, 0.4675, 0.2638, 0.4675, 0.2638, 0.4675, 0.2638, 0.4675, 0.2638, 0.4675, 0.07921, 0.5787, 0.07921, 0.5787, 0.07921, 0.5787, 0.07921, 0.5787, 0.2638, 0.4675, 0.2638, 0.4675, 0.2638, 0.4675, 0.2638, 0.4675, 0.2638, 0.4675, 0.2638, 0.4675, 0.2638, 0.4675, 0.2638, 0.4675, 0.2638, 0.4675, 0.2638, 0.4675, 0.2638, 0.4675, 0.2638, 0.4675, 0.07921, 0.5787, 0.07921, 0.5787, 0.07921, 0.5787, 0.07921, 0.5787, 0.07921, 0.5787, 0.07921, 0.5787, 0.07921, 0.5787, 0.07921, 0.5787, 0.07921, 0.5787, 0.07921, 0.5787, 0.07921, 0.5787, 0.07921, 0.5787, 0.07921, 0.5787, 0.07921, 0.5787, 0.07921, 0.5787, 0.07921, 0.5787, 0.07921, 0.5787, 0.07921, 0.5787, 0.07921, 0.5787, 0.07921, 0.5787, 0.07921, 0.5787, 0.07921, 0.5787, 0.07921, 0.5787, 0.07921, 0.5787, 0.07921, 0.5787, 0.07921, 0.5787, 0.07921, 0.5787, 0.07921, 0.5787, 0.07921, 0.5787, 0.07921, 0.5787, 0.07921, 0.5787, 0.07921, 0.5787, 0.07921, 0.5787, 0.07921, 0.5787, 0.07921, 0.5787, 0.07921, 0.5787, 0.07921, 0.5787, 0.07921, 0.5787, 0.07921, 0.5787, 0.07921, 0.5787, 0.07921, 0.5787, 0.07921, 0.5787, 0.07921, 0.5787, 0.07921, 0.5787, 0.07921, 0.5787, 0.07921, 0.5787, 0.07921, 0.5787, 0.07921, 0.5787, 0.07921, 0.5787, 0.07921, 0.5787, 0.07921, 0.5787, 0.07921, 0.5787, 0.07921, 0.5787, 0.07921, 0.5787, 0.07921, 0.5787, 0.07921, 0.5787, 0.07921, 0.5787, 0.07921, 0.5787, 0.07921, 0.5787, 0.07921, 0.5787, 0.07921, 0.5787, 0.07921, 0.5787, 0.07921, 0.5787, 0.07921, 0.5787, 0.07921, 0.5787, 0.07921, 0.5787, 0.07921, 0.5787, 0.07921, 0.5787, 0.07921, 0.5787, 0.07921, 0.5787, 0.07921, 0.5787, 0.07921, 0.5787, 0.07921, 0.5787, 0.07921, 0.5787, 0.07921, 0.5787, 0.07921, 0.5787, 0.07921, 0.5787, 0.07921, 0.5787, 0.07921, 0.5787, 0.07921, 0.5787, 0.07921, 0.5787, 0.07921, 0.5787, 0.07921, 0.5787, 0.07921, 0.5787, 0.07921, 0.5787, 0.07921, 0.5787, 0.07921, 0.5787, 0.07921, 0.5787, 0.07921, 0.5787, 0.07921, 0.5787, 0.07921, 0.5787, 0.07921, 0.5787, 0.07921, 0.5787, 0.07921, 0.5787, 0.07921, 0.5787, 0.07921, 0.5787, 0.07921, 0.5787, 0.07921, 0.5787, 0.07921, 0.5787, 0.07921, 0.5787, 0.07921, 0.5787, 0.07921, 0.5787, 0.07921, 0.5787, 0.07921, 0.5787, 0.07921, 0.5787, 0.07921, 0.5787, 0.07921, 0.5787, 0.07921, 0.5787, 0.07921, 0.5787, 0.07921, 0.5787, 0.07921, 0.5787, 0.07921, 0.5787, 0.07921, 0.5787, 0.07921, 0.5787, 0.07921, 0.5787, 0.07921, 0.5787, 0.2638, 0.4675, 0.2638, 0.4675, 0.2638, 0.4675, 0.2638, 0.4675, 0.2638, 0.4675, 0.2638, 0.4675, 0.6058, 0.4644, 0.6058, 0.4644, 0.6058, 0.4644, 0.6058, 0.4644, 0.6058, 0.4644, 0.6058, 0.4644, 0.6058, 0.4644, 0.6058, 0.4644, 0.6058, 0.4644, 0.6058, 0.4644, 0.6058, 0.4644, 0.6058, 0.4644, 0.6058, 0.4644, 0.6058, 0.4644, 0.6058, 0.4644, 0.6058, 0.4644, 0.6058, 0.4644, 0.6058, 0.4644, 0.6058, 0.4644, 0.6058, 0.4644, 0.6058, 0.4644, 0.6058, 0.4644, 0.6058, 0.4644, 0.6058, 0.4644, 0.6058, 0.4644, 0.6058, 0.4644, 0.6058, 0.4644, 0.6058, 0.4644, 0.6058, 0.4644, 0.6058, 0.4644, 0.6058, 0.4644, 0.6058, 0.4644, 0.6058, 0.4644, 0.6058, 0.4644, 0.6058, 0.4644, 0.6058, 0.4644, 0.6058, 0.4644, 0.6058, 0.4644, 0.6058, 0.4644, 0.6058, 0.4644, 0.6058, 0.4644, 0.6058, 0.4644, 0.6058, 0.4644, 0.6058, 0.4644, 0.6058, 0.4644, 0.6058, 0.4644, 0.6058, 0.4644, 0.6058, 0.4644, 0.6058, 0.4644, 0.6058, 0.4644, 0.6058, 0.4644, 0.6058, 0.4644, 0.6058, 0.4644, 0.6058, 0.4644, 0.6058, 0.4644, 0.6058, 0.4644, 0.6058, 0.4644, 0.6058, 0.4644, 0.6058, 0.4644, 0.6058, 0.4644, 0.6058, 0.4644, 0.6058, 0.4644, 0.6058, 0.4644, 0.6058, 0.4644])
me_cube.materials.append(mat_paleta)
me_cube.use_remesh_fix_poles = True
me_cube.use_remesh_preserve_attributes = False
me_cube.update()
me_cube_001 = bpy.data.meshes.new('Cube.001')
me_cube_001.from_pydata([(-0.9388, -0.9581, -0.9388), (-0.9388, -0.9581, 0.9388), (-1.0, 0.8815, -1.0), (-1.0, 0.8815, 1.0), (0.9388, -0.9581, -0.9388), (0.9388, -0.9581, 0.9388), (1.0, 0.8815, -1.0), (1.0, 0.8815, 1.0), (-0.9388, 0.3266, -0.9388), (-0.9388, 0.3266, 0.9388), (0.9388, 0.3266, -0.9388), (0.9388, 0.3266, 0.9388), (-1.0, 0.5714, 1.0), (1.0, 0.5714, -1.0), (-1.0, 0.5714, -1.0), (1.0, 0.5714, 1.0), (0.0, 0.9563, -1.0), (0.0, 0.9563, 1.0), (0.0, -0.9581, -0.9388), (0.0, -0.9581, 0.9388), (0.0, 0.3266, 0.9388), (0.0, 0.3266, -0.9388), (0.0, 0.5714, -1.0), (0.0, 0.5714, 1.0), (-0.9388, -0.9581, 0.7702), (-1.0, 0.8815, 0.8204), (1.0, 0.8815, 0.8204), (0.9388, -0.9581, 0.7702), (0.9388, 0.3266, 0.7702), (-0.9388, 0.3266, 0.7702), (1.0, 0.5714, 0.8204), (-1.0, 0.5714, 0.8204), (0.0, -0.9581, 0.7702), (0.0, 0.9563, 0.8204), (-1.0, 0.8815, -0.832), (1.0, 0.8815, -0.832), (0.9388, -0.9581, -0.781), (0.9388, 0.3266, -0.781), (-0.9388, 0.3266, -0.781), (1.0, 0.5714, -0.832), (-1.0, 0.5714, -0.832), (0.0, -0.9581, -0.781), (0.0, 0.9563, -0.832), (-0.9388, -0.9581, -0.781), (-0.9388, -0.4745, -0.9388), (0.9388, -0.4745, 0.9388), (-0.9388, -0.4745, 0.9388), (0.9388, -0.4745, -0.9388), (0.0, -0.4745, 0.9388), (0.0, -0.4745, -0.9388), (-0.9388, -0.4745, 0.7702), (0.9388, -0.4745, 0.7702), (0.9388, -0.4745, -0.781), (-0.9388, -0.4745, -0.781), (-0.9388, 0.3266, 0.9388), (0.9388, 0.3266, -0.9388), (-0.9388, 0.3266, 0.7702), (-0.9388, 0.3266, -0.781), (-0.9388, 0.3266, -0.9388), (0.9388, 0.3266, 0.9388), (0.0, 0.3266, 0.9388), (0.0, 0.3266, -0.9388), (0.9388, 0.3266, 0.7702), (0.9388, 0.3266, -0.781)], [], [(31, 12, 3, 25), (33, 17, 7, 26), (51, 45, 5, 27), (32, 19, 1, 24), (49, 47, 4, 18), (48, 46, 1, 19), (23, 12, 9, 20), (22, 13, 10, 21), (30, 15, 11, 28), (56, 54, 9, 29), (26, 7, 15, 30), (16, 6, 13, 22), (17, 3, 12, 23), (29, 9, 12, 31), (7, 17, 23, 15), (2, 16, 22, 14), (14, 22, 21, 8), (15, 23, 20, 11), (45, 48, 19, 5), (44, 49, 18, 0), (27, 5, 19, 32), (25, 3, 17, 33), (34, 25, 33, 42), (36, 27, 32, 41), (38, 29, 31, 40), (35, 26, 30, 39), (57, 56, 29, 38), (39, 30, 28, 37), (41, 32, 24, 43), (52, 51, 27, 36), (42, 33, 26, 35), (40, 31, 25, 34), (14, 40, 34, 2), (16, 42, 35, 6), (47, 52, 36, 4), (18, 41, 43, 0), (13, 39, 37, 10), (58, 57, 38, 8), (6, 35, 39, 13), (8, 38, 40, 14), (4, 36, 41, 18), (2, 34, 42, 16), (0, 43, 53, 44), (55, 63, 52, 47), (63, 62, 51, 52), (43, 24, 50, 53), (58, 61, 49, 44), (59, 60, 48, 45), (24, 1, 46, 50), (60, 54, 46, 48), (61, 55, 47, 49), (62, 59, 45, 51), (28, 11, 59, 62), (21, 10, 55, 61), (20, 9, 54, 60), (11, 20, 60, 59), (8, 21, 61, 58), (37, 28, 62, 63), (10, 37, 63, 55), (44, 53, 57, 58), (53, 50, 56, 57), (50, 46, 54, 56)])
me_cube_001.polygons.foreach_set('use_smooth', [True] * 62)
_uv = me_cube_001.uv_layers.new(name='UVMap')
_uv.uv.foreach_set('vector', [0.9868, 0.5992, 0.9868, 0.5992, 0.9868, 0.5992, 0.9868, 0.5992, 0.9868, 0.5992, 0.9868, 0.5992, 0.9868, 0.5992, 0.9868, 0.5992, 0.9868, 0.5992, 0.9868, 0.5992, 0.9868, 0.5992, 0.9868, 0.5992, 0.9868, 0.5992, 0.9868, 0.5992, 0.9868, 0.5992, 0.9868, 0.5992, 0.9868, 0.5992, 0.9868, 0.5992, 0.9868, 0.5992, 0.9868, 0.5992, 0.9868, 0.5992, 0.9868, 0.5992, 0.9868, 0.5992, 0.9868, 0.5992, 0.9868, 0.5992, 0.9868, 0.5992, 0.9868, 0.5992, 0.9868, 0.5992, 0.9868, 0.5992, 0.9868, 0.5992, 0.9868, 0.5992, 0.9868, 0.5992, 0.9868, 0.5992, 0.9868, 0.5992, 0.9868, 0.5992, 0.9868, 0.5992, 0.9868, 0.5992, 0.9868, 0.5992, 0.9868, 0.5992, 0.9868, 0.5992, 0.9868, 0.5992, 0.9868, 0.5992, 0.9868, 0.5992, 0.9868, 0.5992, 0.9868, 0.5992, 0.9868, 0.5992, 0.9868, 0.5992, 0.9868, 0.5992, 0.9868, 0.5992, 0.9868, 0.5992, 0.9868, 0.5992, 0.9868, 0.5992, 0.9868, 0.5992, 0.9868, 0.5992, 0.9868, 0.5992, 0.9868, 0.5992, 0.9868, 0.5992, 0.9868, 0.5992, 0.9868, 0.5992, 0.9868, 0.5992, 0.9868, 0.5992, 0.9868, 0.5992, 0.9868, 0.5992, 0.9868, 0.5992, 0.9868, 0.5992, 0.9868, 0.5992, 0.9868, 0.5992, 0.9868, 0.5992, 0.9868, 0.5992, 0.9868, 0.5992, 0.9868, 0.5992, 0.9868, 0.5992, 0.9868, 0.5992, 0.9868, 0.5992, 0.9868, 0.5992, 0.9868, 0.5992, 0.9868, 0.5992, 0.9868, 0.5992, 0.9868, 0.5992, 0.9868, 0.5992, 0.9868, 0.5992, 0.9868, 0.5992, 0.9868, 0.5992, 0.9868, 0.5992, 0.9868, 0.5992, 0.9868, 0.5992, 0.9868, 0.5992, 0.9868, 0.5992, 0.9868, 0.5992, 0.9868, 0.5992, 0.9868, 0.5992, 0.9868, 0.5992, 0.9868, 0.5992, 0.9868, 0.5992, 0.9868, 0.5992, 0.9868, 0.5992, 0.9868, 0.5992, 0.9868, 0.5992, 0.9868, 0.5992, 0.9868, 0.5992, 0.9868, 0.5992, 0.9868, 0.5992, 0.9868, 0.5992, 0.9868, 0.5992, 0.9868, 0.5992, 0.9868, 0.5992, 0.9868, 0.5992, 0.9868, 0.5992, 0.9868, 0.5992, 0.9868, 0.5992, 0.9868, 0.5992, 0.9868, 0.5992, 0.9868, 0.5992, 0.9868, 0.5992, 0.9868, 0.5992, 0.9868, 0.5992, 0.9868, 0.5992, 0.9868, 0.5992, 0.9868, 0.5992, 0.9868, 0.5992, 0.9868, 0.5992, 0.9868, 0.5992, 0.9868, 0.5992, 0.9868, 0.5992, 0.9868, 0.5992, 0.9868, 0.5992, 0.9868, 0.5992, 0.9868, 0.5992, 0.9868, 0.5992, 0.9868, 0.5992, 0.9868, 0.5992, 0.9868, 0.5992, 0.9868, 0.5992, 0.9868, 0.5992, 0.9868, 0.5992, 0.9868, 0.5992, 0.9868, 0.5992, 0.9868, 0.5992, 0.9868, 0.5992, 0.9868, 0.5992, 0.9868, 0.5992, 0.9868, 0.5992, 0.9868, 0.5992, 0.9868, 0.5992, 0.9868, 0.5992, 0.9868, 0.5992, 0.9868, 0.5992, 0.9868, 0.5992, 0.9868, 0.5992, 0.9868, 0.5992, 0.9868, 0.5992, 0.9868, 0.5992, 0.9868, 0.5992, 0.9868, 0.5992, 0.9868, 0.5992, 0.9868, 0.5992, 0.9868, 0.5992, 0.9868, 0.5992, 0.9868, 0.5992, 0.9868, 0.5992, 0.9868, 0.5992, 0.9868, 0.5992, 0.9868, 0.5992, 0.9868, 0.5992, 0.9868, 0.5992, 0.9868, 0.5992, 0.9868, 0.5992, 0.9868, 0.5992, 0.9868, 0.5992, 0.9868, 0.5992, 0.9868, 0.5992, 0.9868, 0.5992, 0.9868, 0.5992, 0.9868, 0.5992, 0.9868, 0.5992, 0.9868, 0.5992, 0.9868, 0.5992, 0.9868, 0.5992, 0.9868, 0.5992, 0.9868, 0.5992, 0.9868, 0.5992, 0.9868, 0.5992, 0.9868, 0.5992, 0.9868, 0.5992, 0.9868, 0.5992, 0.9868, 0.5992, 0.9868, 0.5992, 0.9868, 0.5992, 0.9868, 0.5992, 0.9868, 0.5992, 0.9868, 0.5992, 0.9868, 0.5992, 0.9868, 0.5992, 0.9868, 0.5992, 0.9868, 0.5992, 0.9868, 0.5992, 0.9868, 0.5992, 0.9868, 0.5992, 0.9868, 0.5992, 0.9868, 0.5992, 0.9868, 0.5992, 0.9868, 0.5992, 0.9868, 0.5992, 0.9868, 0.5992, 0.9868, 0.5992, 0.9868, 0.5992, 0.9868, 0.5992, 0.9868, 0.5992, 0.9868, 0.5992, 0.9868, 0.5992, 0.9868, 0.5992, 0.9868, 0.5992, 0.9868, 0.5992, 0.9868, 0.5992, 0.9868, 0.5992, 0.9868, 0.5992, 0.9868, 0.5992, 0.9868, 0.5992, 0.9868, 0.5992, 0.9868, 0.5992, 0.9868, 0.5992, 0.9868, 0.5992, 0.9868, 0.5992, 0.9868, 0.5992, 0.9868, 0.5992, 0.9868, 0.5992, 0.9868, 0.5992, 0.9868, 0.5992, 0.9868, 0.5992, 0.9868, 0.5992, 0.9868, 0.5992, 0.9868, 0.5992, 0.9868, 0.5992, 0.9868, 0.5992, 0.9868, 0.5992, 0.9868, 0.5992, 0.9868, 0.5992, 0.9868, 0.5992, 0.9868, 0.5992, 0.9868, 0.5992, 0.9868, 0.5992, 0.9868, 0.5992, 0.9868, 0.5992, 0.9868, 0.5992, 0.9868, 0.5992, 0.9868, 0.5992, 0.9868, 0.5992, 0.9868, 0.5992])
me_cube_001.update()
me_plane = bpy.data.meshes.new('Plane')
me_plane.from_pydata([(-1.0, -1.0, 0.0), (1.0, -1.0, 0.0), (-1.0, 1.0, 0.0), (1.0, 1.0, 0.0)], [], [(0, 1, 3, 2)])
_uv = me_plane.uv_layers.new(name='UVMap')
_uv.uv.foreach_set('vector', [0.362, 0.4008, 0.362, 0.4008, 0.362, 0.4008, 0.362, 0.4008])
me_plane.materials.append(mat_material_003)
me_plane.update()
me_cylinder_001 = bpy.data.meshes.new('Cylinder.001')
me_cylinder_001.from_pydata([(0.0, 1.0, -1.0), (0.0, 1.0, 1.0), (0.342, 0.9397, -1.0), (0.342, 0.9397, 1.0), (0.6428, 0.766, -1.0), (0.6428, 0.766, 1.0), (0.866, 0.5, -1.0), (0.866, 0.5, 1.0), (0.9848, 0.1736, -1.0), (0.9848, 0.1736, 1.0), (0.9848, -0.1736, -1.0), (0.9848, -0.1736, 1.0), (0.866, -0.5, -1.0), (0.866, -0.5, 1.0), (0.6428, -0.766, -1.0), (0.6428, -0.766, 1.0), (0.342, -0.9397, -1.0), (0.342, -0.9397, 1.0), (0.0, -1.0, -1.0), (0.0, -1.0, 1.0), (-0.342, -0.9397, -1.0), (-0.342, -0.9397, 1.0), (-0.6428, -0.766, -1.0), (-0.6428, -0.766, 1.0), (-0.866, -0.5, -1.0), (-0.866, -0.5, 1.0), (-0.9848, -0.1736, -1.0), (-0.9848, -0.1736, 1.0), (-0.9848, 0.1736, -1.0), (-0.9848, 0.1736, 1.0), (-0.866, 0.5, -1.0), (-0.866, 0.5, 1.0), (-0.6428, 0.766, -1.0), (-0.6428, 0.766, 1.0), (-0.342, 0.9397, -1.0), (-0.342, 0.9397, 1.0)], [], [(0, 1, 3, 2), (2, 3, 5, 4), (4, 5, 7, 6), (6, 7, 9, 8), (8, 9, 11, 10), (10, 11, 13, 12), (12, 13, 15, 14), (14, 15, 17, 16), (16, 17, 19, 18), (18, 19, 21, 20), (20, 21, 23, 22), (22, 23, 25, 24), (24, 25, 27, 26), (26, 27, 29, 28), (28, 29, 31, 30), (30, 31, 33, 32), (3, 1, 35, 33, 31, 29, 27, 25, 23, 21, 19, 17, 15, 13, 11, 9, 7, 5), (32, 33, 35, 34), (34, 35, 1, 0), (0, 2, 4, 6, 8, 10, 12, 14, 16, 18, 20, 22, 24, 26, 28, 30, 32, 34)])
_uv = me_cylinder_001.uv_layers.new(name='UVMap')
_uv.uv.foreach_set('vector', [0.5, 0.5, 0.5, 0.5, 0.5, 0.5, 0.5, 0.5, 0.5, 0.5, 0.5, 0.5, 0.5, 0.5, 0.5, 0.5, 0.5, 0.5, 0.5, 0.5, 0.5, 0.5, 0.5, 0.5, 0.5, 0.5, 0.5, 0.5, 0.5, 0.5, 0.5, 0.5, 0.5, 0.5, 0.5, 0.5, 0.5, 0.5, 0.5, 0.5, 0.5, 0.5, 0.5, 0.5, 0.5, 0.5, 0.5, 0.5, 0.5, 0.5, 0.5, 0.5, 0.5, 0.5, 0.5, 0.5, 0.5, 0.5, 0.5, 0.5, 0.5, 0.5, 0.5, 0.5, 0.5, 0.5, 0.5, 0.5, 0.5, 0.5, 0.5, 0.5, 0.5, 0.5, 0.5, 0.5, 0.5, 0.5, 0.5, 0.5, 0.5, 0.5, 0.5, 0.5, 0.5, 0.5, 0.5, 0.5, 0.5, 0.5, 0.5, 0.5, 0.5, 0.5, 0.5, 0.5, 0.5, 0.5, 0.5, 0.5, 0.5, 0.5, 0.5, 0.5, 0.5, 0.5, 0.5, 0.5, 0.5, 0.5, 0.5, 0.5, 0.5, 0.5, 0.5, 0.5, 0.5, 0.5, 0.5, 0.5, 0.5, 0.5, 0.5, 0.5, 0.5, 0.5, 0.5, 0.5, 0.5, 0.5, 0.5, 0.5, 0.5, 0.5, 0.5, 0.5, 0.5, 0.5, 0.5, 0.5, 0.5, 0.5, 0.5, 0.5, 0.5, 0.5, 0.5, 0.5, 0.5, 0.5, 0.5, 0.5, 0.5, 0.5, 0.5, 0.5, 0.5, 0.5, 0.5, 0.5, 0.5, 0.5, 0.5, 0.5, 0.5, 0.5, 0.5, 0.5, 0.5, 0.5, 0.5, 0.5, 0.5, 0.5, 0.5, 0.5, 0.5, 0.5, 0.5, 0.5, 0.5, 0.5, 0.5, 0.5, 0.5, 0.5, 0.5, 0.5, 0.5, 0.5, 0.5, 0.5, 0.5, 0.5, 0.5, 0.5, 0.5, 0.5, 0.5, 0.5, 0.5, 0.5, 0.5, 0.5, 0.5, 0.5, 0.5, 0.5, 0.5, 0.5, 0.5, 0.5, 0.5, 0.5, 0.5, 0.5])
me_cylinder_001.update()
me_cylinder_002 = bpy.data.meshes.new('Cylinder.002')
me_cylinder_002.from_pydata([(0.0, 1.0, -1.0), (0.0, 1.0, 1.0), (0.342, 0.9397, -1.0), (0.342, 0.9397, 1.0), (0.6428, 0.766, -1.0), (0.6428, 0.766, 1.0), (0.866, 0.5, -1.0), (0.866, 0.5, 1.0), (0.9848, 0.1736, -1.0), (0.9848, 0.1736, 1.0), (0.9848, -0.1736, -1.0), (0.9848, -0.1736, 1.0), (0.866, -0.5, -1.0), (0.866, -0.5, 1.0), (0.6428, -0.766, -1.0), (0.6428, -0.766, 1.0), (0.342, -0.9397, -1.0), (0.342, -0.9397, 1.0), (0.0, -1.0, -1.0), (0.0, -1.0, 1.0), (-0.342, -0.9397, -1.0), (-0.342, -0.9397, 1.0), (-0.6428, -0.766, -1.0), (-0.6428, -0.766, 1.0), (-0.866, -0.5, -1.0), (-0.866, -0.5, 1.0), (-0.9848, -0.1736, -1.0), (-0.9848, -0.1736, 1.0), (-0.9848, 0.1736, -1.0), (-0.9848, 0.1736, 1.0), (-0.866, 0.5, -1.0), (-0.866, 0.5, 1.0), (-0.6428, 0.766, -1.0), (-0.6428, 0.766, 1.0), (-0.342, 0.9397, -1.0), (-0.342, 0.9397, 1.0)], [], [(0, 1, 3, 2), (2, 3, 5, 4), (4, 5, 7, 6), (6, 7, 9, 8), (8, 9, 11, 10), (10, 11, 13, 12), (12, 13, 15, 14), (14, 15, 17, 16), (16, 17, 19, 18), (18, 19, 21, 20), (20, 21, 23, 22), (22, 23, 25, 24), (24, 25, 27, 26), (26, 27, 29, 28), (28, 29, 31, 30), (30, 31, 33, 32), (3, 1, 35, 33, 31, 29, 27, 25, 23, 21, 19, 17, 15, 13, 11, 9, 7, 5), (32, 33, 35, 34), (34, 35, 1, 0), (0, 2, 4, 6, 8, 10, 12, 14, 16, 18, 20, 22, 24, 26, 28, 30, 32, 34)])
_uv = me_cylinder_002.uv_layers.new(name='UVMap')
_uv.uv.foreach_set('vector', [0.5, 0.5, 0.5, 0.5, 0.5, 0.5, 0.5, 0.5, 0.5, 0.5, 0.5, 0.5, 0.5, 0.5, 0.5, 0.5, 0.5, 0.5, 0.5, 0.5, 0.5, 0.5, 0.5, 0.5, 0.5, 0.5, 0.5, 0.5, 0.5, 0.5, 0.5, 0.5, 0.5, 0.5, 0.5, 0.5, 0.5, 0.5, 0.5, 0.5, 0.5, 0.5, 0.5, 0.5, 0.5, 0.5, 0.5, 0.5, 0.5, 0.5, 0.5, 0.5, 0.5, 0.5, 0.5, 0.5, 0.5, 0.5, 0.5, 0.5, 0.5, 0.5, 0.5, 0.5, 0.5, 0.5, 0.5, 0.5, 0.5, 0.5, 0.5, 0.5, 0.5, 0.5, 0.5, 0.5, 0.5, 0.5, 0.5, 0.5, 0.5, 0.5, 0.5, 0.5, 0.5, 0.5, 0.5, 0.5, 0.5, 0.5, 0.5, 0.5, 0.5, 0.5, 0.5, 0.5, 0.5, 0.5, 0.5, 0.5, 0.5, 0.5, 0.5, 0.5, 0.5, 0.5, 0.5, 0.5, 0.5, 0.5, 0.5, 0.5, 0.5, 0.5, 0.5, 0.5, 0.5, 0.5, 0.5, 0.5, 0.5, 0.5, 0.5, 0.5, 0.5, 0.5, 0.5, 0.5, 0.5, 0.5, 0.5, 0.5, 0.5, 0.5, 0.5, 0.5, 0.5, 0.5, 0.5, 0.5, 0.5, 0.5, 0.5, 0.5, 0.5, 0.5, 0.5, 0.5, 0.5, 0.5, 0.5, 0.5, 0.5, 0.5, 0.5, 0.5, 0.5, 0.5, 0.5, 0.5, 0.5, 0.5, 0.5, 0.5, 0.5, 0.5, 0.5, 0.5, 0.5, 0.5, 0.5, 0.5, 0.5, 0.5, 0.5, 0.5, 0.5, 0.5, 0.5, 0.5, 0.5, 0.5, 0.5, 0.5, 0.5, 0.5, 0.5, 0.5, 0.5, 0.5, 0.5, 0.5, 0.5, 0.5, 0.5, 0.5, 0.5, 0.5, 0.5, 0.5, 0.5, 0.5, 0.5, 0.5, 0.5, 0.5, 0.5, 0.5, 0.5, 0.5, 0.5, 0.5, 0.5, 0.5, 0.5, 0.5])
me_cylinder_002.update()
me_cube_002 = bpy.data.meshes.new('Cube.002')
me_cube_002.from_pydata([(-0.9388, -0.9581, -0.9388), (-0.9388, -0.9581, 0.9388), (-1.0, 0.8815, -1.0), (-1.0, 0.8815, 1.0), (0.9388, -0.9581, -0.9388), (0.9388, -0.9581, 0.9388), (1.0, 0.8815, -1.0), (1.0, 0.8815, 1.0), (-0.9388, 0.3266, -0.9388), (-0.9388, 0.3266, 0.9388), (0.9388, 0.3266, -0.9388), (0.9388, 0.3266, 0.9388), (-1.0, 0.5714, 1.0), (1.0, 0.5714, -1.0), (-1.0, 0.5714, -1.0), (1.0, 0.5714, 1.0), (0.0, 0.9563, -1.0), (0.0, 0.9563, 1.0), (0.0, -0.9581, -0.9388), (0.0, -0.9581, 0.9388), (0.0, 0.3266, 0.9388), (0.0, 0.3266, -0.9388), (0.0, 0.5714, -1.0), (0.0, 0.5714, 1.0), (-0.9388, -0.9581, 0.7702), (-1.0, 0.8815, 0.8204), (1.0, 0.8815, 0.8204), (0.9388, -0.9581, 0.7702), (0.9388, 0.3266, 0.7702), (-0.9388, 0.3266, 0.7702), (1.0, 0.5714, 0.8204), (-1.0, 0.5714, 0.8204), (0.0, -0.9581, 0.7702), (0.0, 0.9563, 0.8204), (-1.0, 0.8815, -0.832), (1.0, 0.8815, -0.832), (0.9388, -0.9581, -0.781), (0.9388, 0.3266, -0.781), (-0.9388, 0.3266, -0.781), (1.0, 0.5714, -0.832), (-1.0, 0.5714, -0.832), (0.0, -0.9581, -0.781), (0.0, 0.9563, -0.832), (-0.9388, -0.9581, -0.781), (-0.9388, -0.4745, -0.9388), (0.9388, -0.4745, 0.9388), (-0.9388, -0.4745, 0.9388), (0.9388, -0.4745, -0.9388), (0.0, -0.4745, 0.9388), (0.0, -0.4745, -0.9388), (-0.9388, -0.4745, 0.7702), (0.9388, -0.4745, 0.7702), (0.9388, -0.4745, -0.781), (-0.9388, -0.4745, -0.781), (-0.9388, 0.3266, 0.9388), (0.9388, 0.3266, -0.9388), (-0.9388, 0.3266, 0.7702), (-0.9388, 0.3266, -0.781), (-0.9388, 0.3266, -0.9388), (0.9388, 0.3266, 0.9388), (0.0, 0.3266, 0.9388), (0.0, 0.3266, -0.9388), (0.9388, 0.3266, 0.7702), (0.9388, 0.3266, -0.781)], [], [(31, 12, 3, 25), (33, 17, 7, 26), (51, 45, 5, 27), (32, 19, 1, 24), (49, 47, 4, 18), (48, 46, 1, 19), (23, 12, 9, 20), (22, 13, 10, 21), (30, 15, 11, 28), (56, 54, 9, 29), (26, 7, 15, 30), (16, 6, 13, 22), (17, 3, 12, 23), (29, 9, 12, 31), (7, 17, 23, 15), (2, 16, 22, 14), (14, 22, 21, 8), (15, 23, 20, 11), (45, 48, 19, 5), (44, 49, 18, 0), (27, 5, 19, 32), (25, 3, 17, 33), (34, 25, 33, 42), (36, 27, 32, 41), (38, 29, 31, 40), (35, 26, 30, 39), (57, 56, 29, 38), (39, 30, 28, 37), (41, 32, 24, 43), (52, 51, 27, 36), (42, 33, 26, 35), (40, 31, 25, 34), (14, 40, 34, 2), (16, 42, 35, 6), (47, 52, 36, 4), (18, 41, 43, 0), (13, 39, 37, 10), (58, 57, 38, 8), (6, 35, 39, 13), (8, 38, 40, 14), (4, 36, 41, 18), (2, 34, 42, 16), (0, 43, 53, 44), (55, 63, 52, 47), (63, 62, 51, 52), (43, 24, 50, 53), (58, 61, 49, 44), (59, 60, 48, 45), (24, 1, 46, 50), (60, 54, 46, 48), (61, 55, 47, 49), (62, 59, 45, 51), (28, 11, 59, 62), (21, 10, 55, 61), (20, 9, 54, 60), (11, 20, 60, 59), (8, 21, 61, 58), (37, 28, 62, 63), (10, 37, 63, 55), (44, 53, 57, 58), (53, 50, 56, 57), (50, 46, 54, 56)])
me_cube_002.polygons.foreach_set('use_smooth', [True] * 62)
_uv = me_cube_002.uv_layers.new(name='UVMap')
_uv.uv.foreach_set('vector', [1.666, 7.693, 1.666, 7.693, 1.666, 7.693, 1.666, 7.693, 1.666, 7.693, 1.666, 7.693, 1.666, 7.693, 1.666, 7.693, 1.666, 7.693, 1.666, 7.693, 1.666, 7.693, 1.666, 7.693, 1.666, 7.693, 1.666, 7.693, 1.666, 7.693, 1.666, 7.693, 1.666, 7.693, 1.666, 7.693, 1.666, 7.693, 1.666, 7.693, 1.666, 7.693, 1.666, 7.693, 1.666, 7.693, 1.666, 7.693, 1.666, 7.693, 1.666, 7.693, 1.666, 7.693, 1.666, 7.693, 1.666, 7.693, 1.666, 7.693, 1.666, 7.693, 1.666, 7.693, 1.666, 7.693, 1.666, 7.693, 1.666, 7.693, 1.666, 7.693, 1.666, 7.693, 1.666, 7.693, 1.666, 7.693, 1.666, 7.693, 1.666, 7.693, 1.666, 7.693, 1.666, 7.693, 1.666, 7.693, 1.666, 7.693, 1.666, 7.693, 1.666, 7.693, 1.666, 7.693, 1.666, 7.693, 1.666, 7.693, 1.666, 7.693, 1.666, 7.693, 1.666, 7.693, 1.666, 7.693, 1.666, 7.693, 1.666, 7.693, 1.666, 7.693, 1.666, 7.693, 1.666, 7.693, 1.666, 7.693, 1.666, 7.693, 1.666, 7.693, 1.666, 7.693, 1.666, 7.693, 1.666, 7.693, 1.666, 7.693, 1.666, 7.693, 1.666, 7.693, 1.666, 7.693, 1.666, 7.693, 1.666, 7.693, 1.666, 7.693, 1.666, 7.693, 1.666, 7.693, 1.666, 7.693, 1.666, 7.693, 1.666, 7.693, 1.666, 7.693, 1.666, 7.693, 1.666, 7.693, 1.666, 7.693, 1.666, 7.693, 1.666, 7.693, 1.666, 7.693, 1.666, 7.693, 1.666, 7.693, 1.666, 7.693, 1.666, 7.693, 1.666, 7.693, 1.666, 7.693, 1.666, 7.693, 1.666, 7.693, 1.666, 7.693, 1.666, 7.693, 1.666, 7.693, 1.666, 7.693, 1.666, 7.693, 1.666, 7.693, 1.666, 7.693, 1.666, 7.693, 1.666, 7.693, 1.666, 7.693, 1.666, 7.693, 1.666, 7.693, 1.666, 7.693, 1.666, 7.693, 1.666, 7.693, 1.666, 7.693, 1.666, 7.693, 1.666, 7.693, 1.666, 7.693, 1.666, 7.693, 1.666, 7.693, 1.666, 7.693, 1.666, 7.693, 1.666, 7.693, 1.666, 7.693, 1.666, 7.693, 1.666, 7.693, 1.666, 7.693, 1.666, 7.693, 1.666, 7.693, 1.666, 7.693, 1.666, 7.693, 1.666, 7.693, 1.666, 7.693, 1.666, 7.693, 1.666, 7.693, 1.666, 7.693, 1.666, 7.693, 1.666, 7.693, 1.666, 7.693, 1.666, 7.693, 1.666, 7.693, 1.666, 7.693, 1.666, 7.693, 1.666, 7.693, 1.666, 7.693, 1.666, 7.693, 1.666, 7.693, 1.666, 7.693, 1.666, 7.693, 1.666, 7.693, 1.666, 7.693, 1.666, 7.693, 1.666, 7.693, 1.666, 7.693, 1.666, 7.693, 1.666, 7.693, 1.666, 7.693, 1.666, 7.693, 1.666, 7.693, 1.666, 7.693, 1.666, 7.693, 1.666, 7.693, 1.666, 7.693, 1.666, 7.693, 1.666, 7.693, 1.666, 7.693, 1.666, 7.693, 1.666, 7.693, 1.666, 7.693, 1.666, 7.693, 1.666, 7.693, 1.666, 7.693, 1.666, 7.693, 1.666, 7.693, 1.666, 7.693, 1.666, 7.693, 1.666, 7.693, 1.666, 7.693, 1.666, 7.693, 1.666, 7.693, 1.666, 7.693, 1.666, 7.693, 1.666, 7.693, 1.666, 7.693, 1.666, 7.693, 1.666, 7.693, 1.666, 7.693, 1.666, 7.693, 1.666, 7.693, 1.666, 7.693, 1.666, 7.693, 1.666, 7.693, 1.666, 7.693, 1.666, 7.693, 1.666, 7.693, 1.666, 7.693, 1.666, 7.693, 1.666, 7.693, 1.666, 7.693, 1.666, 7.693, 1.666, 7.693, 1.666, 7.693, 1.666, 7.693, 1.666, 7.693, 1.666, 7.693, 1.666, 7.693, 1.666, 7.693, 1.666, 7.693, 1.666, 7.693, 1.666, 7.693, 1.666, 7.693, 1.666, 7.693, 1.666, 7.693, 1.666, 7.693, 1.666, 7.693, 1.666, 7.693, 1.666, 7.693, 1.666, 7.693, 1.666, 7.693, 1.666, 7.693, 1.666, 7.693, 1.666, 7.693, 1.666, 7.693, 1.666, 7.693, 1.666, 7.693, 1.666, 7.693, 1.666, 7.693, 1.666, 7.693, 1.666, 7.693, 1.666, 7.693, 1.666, 7.693, 1.666, 7.693, 1.666, 7.693, 1.666, 7.693, 1.666, 7.693, 1.666, 7.693, 1.666, 7.693, 1.666, 7.693, 1.666, 7.693, 1.666, 7.693, 1.666, 7.693, 1.666, 7.693, 1.666, 7.693, 1.666, 7.693, 1.666, 7.693, 1.666, 7.693, 1.666, 7.693, 1.666, 7.693, 1.666, 7.693, 1.666, 7.693, 1.666, 7.693, 1.666, 7.693, 1.666, 7.693, 1.666, 7.693, 1.666, 7.693])
me_cube_002.materials.append(mat_material_002)
me_cube_002.update()

# ---- objects
ob_manzana = bpy.data.objects.new('Manzana', me_sphere)
ob_lata = bpy.data.objects.new('Lata', me_cylinder)
ob_t = bpy.data.objects.new('T', me_cube)
ob_pan_de_abajo = bpy.data.objects.new('Pan de abajo', me_cube_001)
ob_queso = bpy.data.objects.new('Queso', me_plane)
ob_tomate2 = bpy.data.objects.new('Tomate2', me_cylinder_001)
ob_tomate1 = bpy.data.objects.new('Tomate1', me_cylinder_001)
ob_tomate3 = bpy.data.objects.new('Tomate3', me_cylinder_002)
ob_pan_de_arriba = bpy.data.objects.new('Pan de arriba', me_cube_002)

# ---- transforms, parenting, visibility, modifiers, constraints
ob_manzana.location = (0.0, 0.0, 0.0)
ob_lata.location = (0.0, 0.0, 0.0)
ob_t.location = (0.0, 0.0, 0.0)
ob_pan_de_abajo.location = (0.0, 0.0, 0.0)
ob_pan_de_abajo.scale = (1.0, 1.0, 0.1043)
_m = ob_pan_de_abajo.modifiers.new('Mirror', 'MIRROR')
_m = ob_pan_de_abajo.modifiers.new('Subdivision', 'SUBSURF')
_m.levels = 2
ob_queso.location = (-0.004015, 0.007419, 0.115)
ob_queso.rotation_euler = (0.0, -0.0, 3.054)
ob_queso.scale = (0.9035, 0.9035, 2.322)
_m = ob_queso.modifiers.new('Solidify', 'SOLIDIFY')
ob_tomate2.location = (-0.4081, 0.4266, 0.1396)
ob_tomate2.scale = (-0.4141, -0.4141, 0.0279)
ob_tomate1.location = (-0.1332, -0.4139, 0.1412)
ob_tomate1.scale = (-0.4141, -0.4141, 0.0279)
ob_tomate3.location = (0.514, 0.2232, 0.1412)
ob_tomate3.scale = (-0.4141, -0.4141, 0.0279)
ob_pan_de_arriba.location = (0.0, 0.0, 0.2269)
ob_pan_de_arriba.rotation_euler = (-0.0, 3.142, -0.0)
ob_pan_de_arriba.scale = (1.0, 1.0, 0.1043)
_m = ob_pan_de_arriba.modifiers.new('Mirror', 'MIRROR')
_m = ob_pan_de_arriba.modifiers.new('Subdivision', 'SUBSURF')

# ---- collection membership
scene.collection.objects.link(ob_manzana)
scene.collection.objects.link(ob_lata)
scene.collection.objects.link(ob_t)
scene.collection.objects.link(ob_pan_de_abajo)
scene.collection.objects.link(ob_queso)
scene.collection.objects.link(ob_tomate2)
scene.collection.objects.link(ob_tomate1)
scene.collection.objects.link(ob_tomate3)
scene.collection.objects.link(ob_pan_de_arriba)

# ---- scene / render settings (as saved in the file)
scene.frame_start = 1; scene.frame_end = 250; scene.frame_set(1)
scene.render.engine = 'BLENDER_EEVEE_NEXT'
scene.cycles.use_denoising = False
scene.cycles.samples = 128
scene.cycles.sampling_pattern = 'TABULATED_SOBOL'
scene.cycles.use_adaptive_sampling = False
scene.cycles.use_light_tree = False
scene.view_settings.view_transform = 'Filmic'
bpy.context.view_layer.update()

# ---- added for rendering (the .blend has no active camera and no usable light): camera, sun
cam_auto = bpy.data.cameras.new('AutoCamera')
cam_auto.lens = 50.0
cam_auto.sensor_width = 36.0
cam_auto.clip_end = 1000.0
ob_auto_camera = bpy.data.objects.new('AutoCamera', cam_auto)
scene.collection.objects.link(ob_auto_camera)
ob_auto_camera.location = (2.62577, -3.1435, 2.19683)
ob_auto_camera.rotation_euler = (1.09748, -7.21219e-08, 0.694738)
scene.camera = ob_auto_camera
light_auto_sun = bpy.data.lights.new('AutoSun', 'SUN')
light_auto_sun.energy = 3.0
light_auto_sun.angle = 0.0523599
ob_auto_sun = bpy.data.objects.new('AutoSun', light_auto_sun)
scene.collection.objects.link(ob_auto_sun)
ob_auto_sun.rotation_euler = (0.872665, 0.174533, 0.523599)
bpy.context.view_layer.update()
